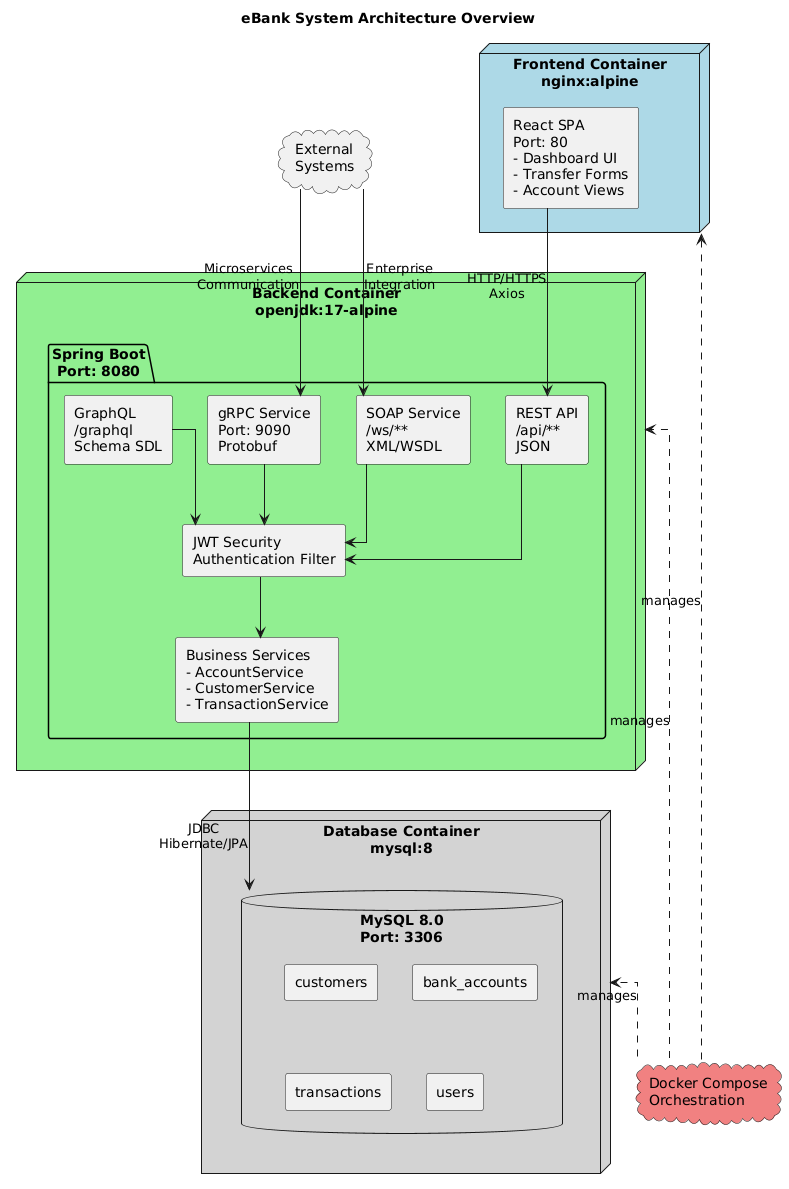

The diagram above was rendered by PlantUML. Its source (embedded in the PNG):
@startuml
title eBank System Architecture Overview

' Use orthogonal lines for a cleaner professional look
skinparam linetype ortho
skinparam componentStyle rectangle

cloud "External\nSystems" as External

' Added alias "FrontendNode"
node "Frontend Container\nnginx:alpine" as FrontendNode #LightBlue {
  [React SPA\nPort: 80\n- Dashboard UI\n- Transfer Forms\n- Account Views] as Frontend
}

' Added alias "BackendNode"
node "Backend Container\nopenjdk:17-alpine" as BackendNode #LightGreen {
  package "Spring Boot\nPort: 8080" {
    [REST API\n/api/**\nJSON] as REST
    [SOAP Service\n/ws/**\nXML/WSDL] as SOAP
    [gRPC Service\nPort: 9090\nProtobuf] as GRPC
    [GraphQL\n/graphql\nSchema SDL] as GQL
    
    [JWT Security\nAuthentication Filter] as Security
    
    [Business Services\n- AccountService\n- CustomerService\n- TransactionService] as Services
  }
}

' Added alias "DBNode"
node "Database Container\nmysql:8" as DBNode #LightGray {
  database "MySQL 8.0\nPort: 3306" as MySQL {
    [customers]
    [bank_accounts]
    [transactions]
    [users]
  }
}

cloud "Docker Compose\nOrchestration" as Docker #LightCoral

' Relationships
Frontend -down-> REST : HTTP/HTTPS\nAxios

External -down-> SOAP : Enterprise\nIntegration
External -down-> GRPC : Microservices\nCommunication

REST -down-> Security
SOAP -down-> Security
GRPC -down-> Security
GQL -down-> Security

Security -down-> Services

Services -down-> MySQL : JDBC\nHibernate/JPA

' Docker Management Links (referencing the Node Aliases now)
Docker .up.> FrontendNode : manages
Docker .up.> BackendNode : manages
Docker .up.> DBNode : manages
@enduml